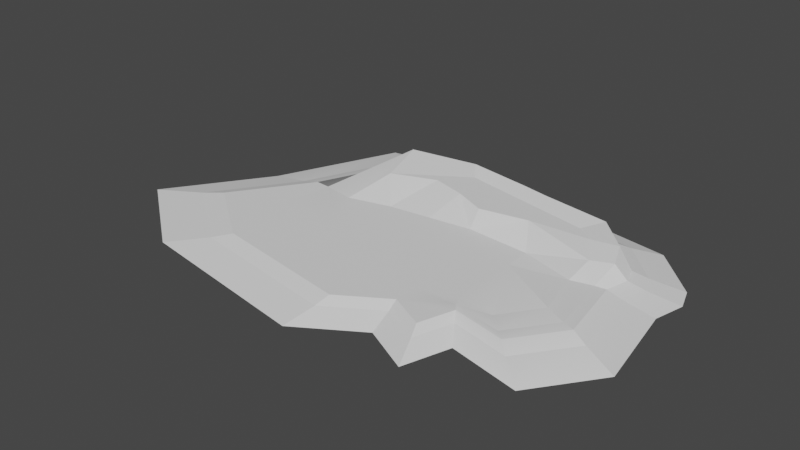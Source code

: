 # Source: geolevel.blend  (saved by Blender 2.93.20; exported with 4.5.12 LTS)
import bpy
from mathutils import Matrix  # noqa: F401  (used for matrix-valued properties, if any)

bpy.ops.wm.read_factory_settings(use_empty=True)
scene = bpy.context.scene
scene.name = 'Scene'

# ---- collections
col_collection = bpy.data.collections.new('Collection'); scene.collection.children.link(col_collection)
col_geothermalpools = bpy.data.collections.new('GeothermalPools'); scene.collection.children.link(col_geothermalpools)

# ---- world
world_world = bpy.data.worlds.new('World'); scene.world = world_world
world_world.use_nodes = True; world_world.node_tree.nodes.clear()
_N = world_world.node_tree.nodes; _L = world_world.node_tree.links
n0 = _N.new('ShaderNodeOutputWorld'); n0.name = 'World Output'; n0.location = (300, 300)
n1 = _N.new('ShaderNodeBackground'); n1.name = 'Background'; n1.location = (10, 300)
n1.inputs[0].default_value = (0.05088, 0.05088, 0.05088, 1.0)
_L.new(n1.outputs[0], n0.inputs[0])
n0.is_active_output = True
world_world.color = (0.05088, 0.05088, 0.05088)
world_world.use_sun_shadow = False
world_world.sun_shadow_jitter_overblur = 0.0

# ---- meshes
me_plane = bpy.data.meshes.new('Plane')
me_plane.from_pydata([(1.7, -1.5, 0.0), (-1.0, 1.7, 0.3), (1.827, 0.9703, 0.3), (1.0, -1.4, 0.0), (1.5, 1.2, 0.3), (0.5, 1.4, 0.3), (-2.6, 0.1, 0.0), (-3.3, -0.9, 0.0), (2.2, -0.8, 0.0), (2.0, 0.1, 0.0), (0.2, -0.5, 0.0), (-0.2, 0.5, 0.0), (1.0, -0.1, 0.0), (1.0, 0.4, 0.0), (2.1, 0.5, 0.2162), (-0.2, 0.7286, 0.3), (0.7, 0.9, 0.3), (-2.28, 0.8748, 0.3), (0.0, 1.5, 0.3), (-0.5, 1.6, 0.3), (-0.4, -2.0, 0.0), (0.3, -1.6, 0.0), (-0.6, -0.7, 0.0), (-1.462, -0.4221, 0.0), (-0.8, 1.0, 0.3), (-1.441, 1.185, 0.3), (-2.9, -2.0, 0.0), (2.0, -1.8, 0.0), (-1.2, 2.0, 0.4), (2.4, 0.9, 0.4), (0.9, -2.2, 0.0), (1.1, -1.6, 0.0), (-3.2, 0.2, 0.0), (-4.1, -1.1, 0.0), (2.6, -1.0, 0.0), (2.4, 0.2, 0.0), (2.5, 0.6, 0.249), (-2.5, 1.8, 0.4), (-0.5, -2.4, 0.0), (0.3, -1.9, 0.0), (-3.159, -2.167, 0.0), (2.167, -1.95, 0.0), (-1.312, 2.181, 0.0), (2.601, 0.985, 0.0), (0.971, -2.384, 0.0), (1.188, -1.732, 0.0), (1.949, 1.637, 0.0), (0.5362, 1.854, 0.0), (-3.485, 0.2241, 0.0), (-4.464, -1.189, 0.0), (2.819, -1.08, 0.0), (2.601, 0.2241, 0.0), (2.71, 0.6589, 0.0), (-2.724, 1.963, 0.0), (-0.007242, 1.963, 0.0), (-0.6594, 2.072, 0.0), (-0.5507, -2.602, 0.0), (0.3188, -2.058, 0.0), (-3.492, -2.381, -0.1), (2.38, -2.142, -0.1), (-1.455, 2.412, -0.1), (2.86, 1.094, -0.1), (1.062, -2.621, -0.1), (1.302, -1.902, -0.1), (2.141, 1.813, -0.1), (0.5827, 2.053, -0.1), (-3.852, 0.2551, -0.1), (-4.93, -1.303, -0.1), (3.099, -1.183, -0.1), (2.86, 0.2551, -0.1), (2.98, 0.7345, -0.1), (-3.013, 2.173, -0.1), (-0.01654, 2.173, -0.1), (-0.7356, 2.292, -0.1), (-0.6158, -2.861, -0.1), (0.343, -2.262, -0.1), (-4.204, -2.84, -0.25), (2.838, -2.553, -0.25), (-1.761, 2.908, -0.25), (3.413, 1.327, -0.25), (1.257, -3.128, -0.25), (1.544, -2.265, -0.25), (2.55, 2.19, -0.25), (0.6821, 2.477, -0.25), (-4.635, 0.3214, -0.25), (-5.929, -1.547, -0.25), (3.7, -1.403, -0.25), (3.413, 0.3214, -0.25), (3.556, 0.8963, -0.25), (-3.629, 2.621, -0.25), (-0.03642, 2.621, -0.25), (-0.8987, 2.764, -0.25), (-0.755, -3.415, -0.25), (0.3947, -2.696, -0.25), (-1.532, 0.07701, 0.0), (-0.855, 0.001161, 0.0), (-1.654, -0.04117, 0.0), (-2.259, -0.06693, 0.0), (-1.963, -1.656, 0.0), (-1.904, -0.938, 0.0), (-0.9964, 0.3997, -0.005758), (-1.532, 0.3309, -0.005758), (-1.532, 0.3309, -0.1398), (-0.9964, 0.3997, -0.05002), (-1.795, 0.2995, -0.1398), (-2.265, 0.1838, -0.05002), (-1.795, 0.2995, -0.005758), (-2.265, 0.1838, -0.005758), (-0.2333, -1.433, -0.121), (1.733, -0.2667, -0.1411)], [], [(16, 2, 4), (12, 9, 13), (22, 95, 94), (25, 1, 17), (24, 19, 25), (98, 99, 7), (23, 22, 94, 96), (16, 14, 2), (16, 4, 5), (3, 12, 10), (10, 12, 13), (13, 9, 14), (25, 19, 1), (21, 20, 38, 39), (8, 0, 27, 34), (17, 1, 28, 37), (9, 8, 34, 35), (14, 9, 35, 36), (2, 14, 36, 29), (6, 17, 37, 32), (39, 38, 56, 57), (34, 27, 41, 50), (35, 34, 50, 51), (26, 33, 49, 40), (27, 31, 45, 41), (38, 26, 40, 56), (33, 32, 48, 49), (42, 55, 73, 60), (51, 50, 68, 69), (44, 57, 75, 62), (52, 51, 69, 70), (45, 44, 62, 63), (53, 42, 60, 71), (46, 43, 61, 64), (54, 47, 65, 72), (47, 46, 64, 65), (40, 49, 67, 58), (55, 54, 72, 73), (48, 53, 71, 66), (41, 45, 63, 59), (56, 40, 58, 74), (49, 48, 66, 67), (43, 52, 70, 61), (57, 56, 74, 75), (50, 41, 59, 68), (62, 75, 93, 80), (70, 69, 87, 88), (63, 62, 80, 81), (71, 60, 78, 89), (64, 61, 79, 82), (72, 65, 83, 90), (65, 64, 82, 83), (58, 67, 85, 76), (73, 72, 90, 91), (66, 71, 89, 84), (59, 63, 81, 77), (74, 58, 76, 92), (67, 66, 84, 85), (61, 70, 88, 79), (75, 74, 92, 93), (68, 59, 77, 86), (60, 73, 91, 78), (69, 68, 86, 87), (38, 20, 98, 26), (23, 99, 98, 20), (22, 23, 20), (26, 98, 7, 33), (8, 12, 0), (3, 0, 12), (31, 0, 3), (31, 27, 0), (30, 57, 44), (45, 30, 44), (57, 30, 45), (31, 57, 45), (57, 31, 39), (39, 31, 21), (31, 3, 21), (3, 10, 21), (21, 10, 22), (22, 10, 95), (95, 10, 11), (11, 10, 13), (96, 97, 23), (99, 23, 97), (97, 6, 99), (6, 32, 99), (32, 7, 99), (32, 33, 7), (24, 15, 19), (18, 19, 15), (15, 16, 18), (18, 16, 5), (96, 94, 102, 104), (97, 96, 104, 105), (6, 97, 105), (94, 95, 103, 102), (95, 11, 103), (104, 102, 101, 106), (102, 103, 100, 101), (105, 104, 106, 107), (11, 100, 103), (105, 107, 6), (22, 20, 108), (21, 22, 108), (20, 21, 108), (9, 12, 109), (12, 8, 109), (8, 9, 109)])
_uv = me_plane.uv_layers.new(name='UVMap')
_uv.uv.foreach_set('vector', [0.6667, 0.8333, 1.0, 1.0, 0.6667, 1.0, 0.6667, 0.3333, 1.0, 0.6667, 0.6667, 0.6667, 0.2222, 0.3333, 0.2222, 0.5458, 0.1359, 0.5923, 0.1111, 0.8333, 0.0, 1.0, 0.0, 0.8333, 0.2222, 0.8333, 0.1111, 1.0, 0.1111, 0.8333, 0.0, 0.0, 0.0, 0.0, 0.0, 0.3333, 0.1111, 0.3333, 0.2222, 0.3333, 0.1359, 0.5923, 0.1111, 0.5042, 0.6667, 0.8333, 1.0, 0.8333, 1.0, 1.0, 0.6667, 0.8333, 0.6667, 1.0, 0.3333, 1.0, 0.6667, 0.0, 0.6667, 0.3333, 0.3333, 0.3333, 0.3333, 0.3333, 0.6667, 0.3333, 0.6667, 0.6667, 0.6667, 0.6667, 1.0, 0.6667, 1.0, 0.8333, 0.1111, 0.8333, 0.1111, 1.0, 0.0, 1.0, 0.2222, 0.0, 0.1111, 0.0, 0.1111, 0.0, 0.2222, 0.0, 1.0, 0.3333, 1.0, 0.0, 1.0, 0.0, 1.0, 0.3333, 0.0, 0.8333, 0.0, 1.0, 0.0, 1.0, 0.0, 0.8333, 1.0, 0.6667, 1.0, 0.3333, 1.0, 0.3333, 1.0, 0.6667, 1.0, 0.8333, 1.0, 0.6667, 1.0, 0.6667, 1.0, 0.8333, 1.0, 1.0, 1.0, 0.8333, 1.0, 0.8333, 1.0, 1.0, 0.0, 0.6667, 0.0, 0.8333, 0.0, 0.8333, 0.0, 0.6667, 0.2222, 0.0, 0.1111, 0.0, 0.1111, 0.0, 0.2222, 0.0, 1.0, 0.3333, 1.0, 0.0, 1.0, 0.0, 1.0, 0.3333, 1.0, 0.6667, 1.0, 0.3333, 1.0, 0.3333, 1.0, 0.6667, 0.0, 0.0, 0.0, 0.3333, 0.0, 0.3333, 0.0, 0.0, 1.0, 0.0, 0.6667, 0.0, 0.6667, 0.0, 1.0, 0.0, 0.1111, 0.0, 0.0, 0.0, 0.0, 0.0, 0.1111, 0.0, 0.0, 0.3333, 0.0, 0.6667, 0.0, 0.6667, 0.0, 0.3333, 0.0, 1.0, 0.1111, 1.0, 0.1111, 1.0, 0.0, 1.0, 1.0, 0.6667, 1.0, 0.3333, 1.0, 0.3333, 1.0, 0.6667, 0.3333, 0.0, 0.2222, 0.0, 0.2222, 0.0, 0.3333, 0.0, 1.0, 0.8333, 1.0, 0.6667, 1.0, 0.6667, 1.0, 0.8333, 0.6667, 0.0, 0.3333, 0.0, 0.3333, 0.0, 0.6667, 0.0, 0.0, 0.8333, 0.0, 1.0, 0.0, 1.0, 0.0, 0.8333, 0.6667, 1.0, 1.0, 1.0, 1.0, 1.0, 0.6667, 1.0, 0.2222, 1.0, 0.3333, 1.0, 0.3333, 1.0, 0.2222, 1.0, 0.3333, 1.0, 0.6667, 1.0, 0.6667, 1.0, 0.3333, 1.0, 0.0, 0.0, 0.0, 0.3333, 0.0, 0.3333, 0.0, 0.0, 0.1111, 1.0, 0.2222, 1.0, 0.2222, 1.0, 0.1111, 1.0, 0.0, 0.6667, 0.0, 0.8333, 0.0, 0.8333, 0.0, 0.6667, 1.0, 0.0, 0.6667, 0.0, 0.6667, 0.0, 1.0, 0.0, 0.1111, 0.0, 0.0, 0.0, 0.0, 0.0, 0.1111, 0.0, 0.0, 0.3333, 0.0, 0.6667, 0.0, 0.6667, 0.0, 0.3333, 1.0, 1.0, 1.0, 0.8333, 1.0, 0.8333, 1.0, 1.0, 0.2222, 0.0, 0.1111, 0.0, 0.1111, 0.0, 0.2222, 0.0, 1.0, 0.3333, 1.0, 0.0, 1.0, 0.0, 1.0, 0.3333, 0.3333, 0.0, 0.2222, 0.0, 0.2222, 0.0, 0.3333, 0.0, 1.0, 0.8333, 1.0, 0.6667, 1.0, 0.6667, 1.0, 0.8333, 0.6667, 0.0, 0.3333, 0.0, 0.3333, 0.0, 0.6667, 0.0, 0.0, 0.8333, 0.0, 1.0, 0.0, 1.0, 0.0, 0.8333, 0.6667, 1.0, 1.0, 1.0, 1.0, 1.0, 0.6667, 1.0, 0.2222, 1.0, 0.3333, 1.0, 0.3333, 1.0, 0.2222, 1.0, 0.3333, 1.0, 0.6667, 1.0, 0.6667, 1.0, 0.3333, 1.0, 0.0, 0.0, 0.0, 0.3333, 0.0, 0.3333, 0.0, 0.0, 0.1111, 1.0, 0.2222, 1.0, 0.2222, 1.0, 0.1111, 1.0, 0.0, 0.6667, 0.0, 0.8333, 0.0, 0.8333, 0.0, 0.6667, 1.0, 0.0, 0.6667, 0.0, 0.6667, 0.0, 1.0, 0.0, 0.1111, 0.0, 0.0, 0.0, 0.0, 0.0, 0.1111, 0.0, 0.0, 0.3333, 0.0, 0.6667, 0.0, 0.6667, 0.0, 0.3333, 1.0, 1.0, 1.0, 0.8333, 1.0, 0.8333, 1.0, 1.0, 0.2222, 0.0, 0.1111, 0.0, 0.1111, 0.0, 0.2222, 0.0, 1.0, 0.3333, 1.0, 0.0, 1.0, 0.0, 1.0, 0.3333, 0.0, 1.0, 0.1111, 1.0, 0.1111, 1.0, 0.0, 1.0, 1.0, 0.6667, 1.0, 0.3333, 1.0, 0.3333, 1.0, 0.6667, 0.1111, 0.0, 0.1111, 0.0, 0.0, 0.0, 0.0, 0.0, 0.0, 0.0, 0.0, 0.0, 0.0, 0.0, 0.1111, 0.0, 0.2222, 0.3333, 0.0, 0.0, 0.1111, 0.0, 0.0, 0.0, 0.0, 0.0, 0.0, 0.3333, 0.0, 0.3333, 1.0, 0.3333, 0.0, 0.0, 1.0, 0.0, 0.6667, 0.0, 1.0, 0.0, 0.0, 0.0, 0.0, 0.0, 1.0, 0.0, 0.6667, 0.0, 0.0, 0.0, 1.0, 0.0, 1.0, 0.0, 0.0, 0.0, 0.2222, 0.0, 0.3333, 0.0, 0.6667, 0.0, 0.0, 0.0, 0.3333, 0.0, 0.2222, 0.0, 0.0, 0.0, 0.6667, 0.0, 0.6667, 0.0, 0.2222, 0.0, 0.6667, 0.0, 0.2222, 0.0, 0.6667, 0.0, 0.2222, 0.0, 0.2222, 0.0, 0.6667, 0.0, 0.2222, 0.0, 0.6667, 0.0, 0.6667, 0.0, 0.2222, 0.0, 0.6667, 0.0, 0.3333, 0.3333, 0.2222, 0.0, 0.2222, 0.0, 0.3333, 0.3333, 0.0, 0.0, 0.0, 0.0, 0.3333, 0.3333, 0.2222, 0.5458, 0.2222, 0.5458, 0.3333, 0.3333, 0.0, 0.0, 0.0, 0.0, 0.3333, 0.3333, 0.6667, 0.6667, 0.1111, 0.5042, 0.0, 0.0, 0.1111, 0.3333, 0.0, 0.0, 0.1111, 0.3333, 0.0, 0.0, 0.0, 0.0, 0.0, 0.0, 0.0, 0.0, 0.0, 0.0, 0.0, 0.6667, 0.0, 0.0, 0.0, 0.6667, 0.0, 0.3333, 0.0, 0.0, 0.0, 0.6667, 0.0, 0.3333, 0.0, 0.3333, 0.2222, 0.8333, 0.0, 0.0, 0.1111, 1.0, 0.0, 0.0, 0.1111, 1.0, 0.0, 0.0, 0.0, 0.0, 0.0, 0.0, 0.0, 0.0, 0.0, 0.0, 0.0, 0.0, 0.3333, 1.0, 0.1111, 0.5042, 0.1359, 0.5923, 0.1359, 0.5923, 0.1111, 0.5042, 0.0, 0.0, 0.1111, 0.5042, 0.1111, 0.5042, 0.0, 0.0, 0.0, 0.0, 0.0, 0.0, 0.0, 0.0, 0.1359, 0.5923, 0.2222, 0.5458, 0.2222, 0.5458, 0.1359, 0.5923, 0.2222, 0.5458, 0.0, 0.0, 0.2222, 0.5458, 0.1111, 0.5042, 0.1359, 0.5923, 0.1359, 0.5923, 0.1111, 0.5042, 0.1359, 0.5923, 0.2222, 0.5458, 0.2222, 0.5458, 0.1359, 0.5923, 0.0, 0.0, 0.1111, 0.5042, 0.1111, 0.5042, 0.0, 0.0, 0.0, 0.0, 0.2222, 0.5458, 0.2222, 0.5458, 0.0, 0.0, 0.0, 0.0, 0.0, 0.0, 0.2222, 0.3333, 0.1111, 0.0, 0.2222, 0.3333, 0.2222, 0.0, 0.0, 0.0, 0.2222, 0.0, 0.1111, 0.0, 0.2222, 0.0, 0.1111, 0.0, 1.0, 0.6667, 0.6667, 0.3333, 1.0, 0.6667, 0.0, 0.0, 1.0, 0.3333, 0.0, 0.0, 1.0, 0.3333, 1.0, 0.6667, 1.0, 0.3333])
me_plane.use_remesh_fix_poles = True
me_plane.use_remesh_preserve_attributes = False
me_plane.update()
me_plane.normals_split_custom_set([tuple(v) for v in zip(*[iter([0.0, 0.0, 1.0, 0.0, 0.0, 1.0, 0.0, 0.0, 1.0, 0.009586, -0.0511, 0.9986, 0.00971, -0.05107, 0.9986, 0.008307, -0.05132, 0.9986, 0.0, 0.0, 1.0, 0.0, 0.0, 1.0, 0.0, 0.0, 1.0, 0.0, 0.0, 1.0, 0.0, 0.0, 1.0, 0.0, 0.0, 1.0, 0.0, 0.0, 1.0, 0.0, 0.0, 1.0, 0.0, 0.0, 1.0, 0.0, 0.0, 1.0, 0.0, 0.0, 1.0, 0.0, 0.0, 1.0, 0.0, 0.0, 1.0, 0.0, 0.0, 1.0, 0.0, 0.0, 1.0, 0.0, 0.0, 1.0, 0.01057, -0.1695, 0.9855, 0.01057, -0.1695, 0.9855, 0.01057, -0.1695, 0.9855, 0.0, 0.0, 1.0, 0.0, 0.0, 1.0, 0.0, 0.0, 1.0, 0.0, 0.0, 1.0, 0.0, 0.0, 1.0, 0.0, 0.0, 1.0, 0.0, 0.0, 1.0, 0.0, 0.0, 1.0, 0.0, 0.0, 1.0, -0.1415, -0.3969, 0.9069, -0.1424, -0.397, 0.9067, -0.1425, -0.397, 0.9067, 2.469e-08, 0.0, 1.0, 2.469e-08, 0.0, 1.0, 2.469e-08, 0.0, 1.0, 0.0, 0.0, 1.0, 0.0, 0.0, 1.0, 0.0, 0.0, 1.0, 0.0, 0.0, 1.0, 0.08368, 0.03182, 0.996, -0.08905, -0.009171, 0.996, 0.008258, -0.08914, 0.996, 0.02168, -0.08686, 0.996, 0.05642, -0.142, 0.9883, 0.05642, -0.142, 0.9883, 0.05642, -0.142, 0.9883, 0.05642, -0.142, 0.9883, -0.0228, -0.005453, 0.9997, 0.02158, -0.009151, 0.9997, -0.004457, 0.02301, 0.9997, -0.00525, 0.02284, 0.9997, 0.04248, -0.5221, 0.8519, 0.1419, -0.4926, 0.8586, 0.07899, -0.4754, 0.8762, 0.0818, -0.4727, 0.8774, -0.1169, -0.341, 0.9328, -0.1169, -0.341, 0.9328, -0.1169, -0.341, 0.9328, -0.1169, -0.341, 0.9328, -0.15, -0.2617, 0.9534, -0.1346, -0.1724, 0.9758, -0.1999, -0.2247, 0.9537, -0.2048, -0.2182, 0.9542, 0.0, 0.0, 1.0, 0.0, 0.0, 1.0, 0.0, 0.0, 1.0, 0.0, 0.0, 1.0, 0.08057, 0.03903, 0.996, -0.0889, -0.01054, 0.996, 0.01061, -0.08889, 0.996, 0.02344, -0.0864, 0.996, -0.02315, -0.003673, 0.9997, 0.02244, -0.006776, 0.9997, -0.004529, 0.023, 0.9997, -0.003315, 0.0232, 0.9997, 0.0, 0.0, 1.0, 0.0, 0.0, 1.0, 0.0, 0.0, 1.0, 0.0, 0.0, 1.0, 0.03968, 0.08025, 0.996, -0.03352, -0.08301, 0.996, 0.05517, -0.0705, 0.996, 0.08062, -0.03893, 0.996, 0.0, 0.0, 1.0, 0.0, 0.0, 1.0, 0.0, 0.0, 1.0, 0.0, 0.0, 1.0, 0.0, 0.0, 1.0, 0.0, 0.0, 1.0, 0.0, 0.0, 1.0, 0.0, 0.0, 1.0, 0.07205, 0.4323, 0.8988, 0.07205, 0.4323, 0.8988, 0.07205, 0.4323, 0.8988, 0.07205, 0.4323, 0.8988, 0.3324, 0.05556, 0.9415, 0.3752, 0.05263, 0.9254, 0.3495, 0.082, 0.9333, 0.3506, 0.08219, 0.9329, -0.2258, -0.4515, 0.8632, -0.2258, -0.4515, 0.8632, -0.2258, -0.4515, 0.8632, -0.2258, -0.4515, 0.8632, 0.3189, -0.0946, 0.9431, 0.4143, -0.07011, 0.9074, 0.3574, -0.04081, 0.9331, 0.3587, -0.04046, 0.9326, 0.4999, -0.1666, 0.8499, 0.4999, -0.1666, 0.8499, 0.4999, -0.1666, 0.8499, 0.4999, -0.1666, 0.8499, -0.05631, 0.366, 0.9289, -0.05631, 0.366, 0.9289, -0.05631, 0.366, 0.9289, -0.05631, 0.366, 0.9289, 0.254, 0.254, 0.9333, 0.254, 0.254, 0.9333, 0.254, 0.254, 0.9333, 0.254, 0.254, 0.9333, 0.08647, 0.4323, 0.8976, 0.08647, 0.4323, 0.8976, 0.08647, 0.4323, 0.8976, 0.08647, 0.4323, 0.8976, 0.06718, 0.4367, 0.8971, 0.06718, 0.4367, 0.8971, 0.06718, 0.4367, 0.8971, 0.06718, 0.4367, 0.8971, -0.1561, -0.2081, 0.9656, -0.1561, -0.2081, 0.9656, -0.1561, -0.2081, 0.9656, -0.1561, -0.2081, 0.9656, 0.07205, 0.4323, 0.8988, 0.07205, 0.4323, 0.8988, 0.07205, 0.4323, 0.8988, 0.07205, 0.4323, 0.8988, -0.2474, 0.06284, 0.9669, -0.2601, 0.158, 0.9526, -0.2977, 0.09533, 0.9499, -0.2996, 0.1064, 0.9481, -0.08506, -0.4991, 0.8624, -0.1618, -0.6264, 0.7625, -0.06868, -0.6231, 0.7791, -0.04518, -0.6002, 0.7985, -0.05781, -0.3469, 0.9361, -0.05781, -0.3469, 0.9361, -0.05781, -0.3469, 0.9361, -0.05781, -0.3469, 0.9361, -0.2461, 0.1704, 0.9541, -0.2461, 0.1704, 0.9541, -0.2461, 0.1704, 0.9541, -0.2461, 0.1704, 0.9541, 0.3194, 0.1065, 0.9416, 0.3194, 0.1065, 0.9416, 0.3194, 0.1065, 0.9416, 0.3194, 0.1065, 0.9416, 0.2518, -0.4029, 0.8799, 0.2518, -0.4029, 0.8799, 0.2518, -0.4029, 0.8799, 0.2518, -0.4029, 0.8799, 0.3419, -0.1576, 0.9264, 0.1768, -0.21, 0.9616, 0.2708, -0.2838, 0.9198, 0.2828, -0.2812, 0.9171, -0.1697, -0.3393, 0.9252, -0.1697, -0.3393, 0.9252, -0.1697, -0.3393, 0.9252, -0.1697, -0.3393, 0.9252, 0.217, -0.06939, 0.9737, 0.3155, -0.04503, 0.9479, 0.2563, -0.01562, 0.9665, 0.2573, -0.01537, 0.9662, 0.3782, -0.1261, 0.9171, 0.3782, -0.1261, 0.9171, 0.3782, -0.1261, 0.9171, 0.3782, -0.1261, 0.9171, -0.04093, 0.2661, 0.9631, -0.04093, 0.2661, 0.9631, -0.04093, 0.2661, 0.9631, -0.04093, 0.2661, 0.9631, 0.1842, 0.1842, 0.9655, 0.1842, 0.1842, 0.9655, 0.1842, 0.1842, 0.9655, 0.1842, 0.1842, 0.9655, 0.06386, 0.3193, 0.9455, 0.06386, 0.3193, 0.9455, 0.06386, 0.3193, 0.9455, 0.06386, 0.3193, 0.9455, 0.04963, 0.3226, 0.9452, 0.04963, 0.3226, 0.9452, 0.04963, 0.3226, 0.9452, 0.04963, 0.3226, 0.9452, -0.1114, -0.1485, 0.9826, -0.1114, -0.1485, 0.9826, -0.1114, -0.1485, 0.9826, -0.1114, -0.1485, 0.9826, 0.05318, 0.3191, 0.9462, 0.05318, 0.3191, 0.9462, 0.05318, 0.3191, 0.9462, 0.05318, 0.3191, 0.9462, -0.1748, 0.03116, 0.9841, -0.1884, 0.1267, 0.9739, -0.2264, 0.06414, 0.9719, -0.2284, 0.07514, 0.9707, -0.05647, -0.3621, 0.9304, -0.1314, -0.505, 0.8531, -0.04033, -0.4977, 0.8664, -0.01596, -0.4711, 0.8819, -0.04187, -0.2512, 0.967, -0.04187, -0.2512, 0.967, -0.04187, -0.2512, 0.967, -0.04187, -0.2512, 0.967, -0.1766, 0.1223, 0.9767, -0.1766, 0.1223, 0.9767, -0.1766, 0.1223, 0.9767, -0.1766, 0.1223, 0.9767, 0.2307, 0.0769, 0.97, 0.2307, 0.0769, 0.97, 0.2307, 0.0769, 0.97, 0.2307, 0.0769, 0.97, 0.1877, -0.3003, 0.9352, 0.1877, -0.3003, 0.9352, 0.1877, -0.3003, 0.9352, 0.1877, -0.3003, 0.9352, 0.2694, -0.1029, 0.9575, 0.1021, -0.1539, 0.9828, 0.1988, -0.23, 0.9527, 0.2112, -0.2274, 0.9506, 0.05318, 0.3191, 0.9462, 0.05318, 0.3191, 0.9462, 0.05318, 0.3191, 0.9462, 0.05318, 0.3191, 0.9462, 0.2344, 0.03924, 0.9713, 0.2786, 0.03622, 0.9597, 0.2522, 0.06579, 0.9654, 0.2534, 0.06599, 0.9651, 0.0, 0.0, 1.0, 0.0, 0.0, 1.0, 0.0, 0.0, 1.0, 0.0, 0.0, 1.0, 0.0, 0.0, 1.0, 0.0, 0.0, 1.0, 0.0, 0.0, 1.0, 0.0, 0.0, 1.0, 0.0, 0.0, 1.0, 0.0, 0.0, 1.0, 0.0, 0.0, 1.0, 0.0, 0.0, 1.0, 0.0, 0.0, 1.0, 0.0, 0.0, 1.0, 0.0, 0.0, 1.0, 0.02232, -0.0867, 0.996, 0.0, 0.0, 1.0, -0.004956, -0.08939, 0.996, 0.0, 0.0, 1.0, 0.07383, -0.05063, 0.996, 0.0, 0.0, 1.0, 0.0, 0.0, 1.0, 0.08946, 0.003397, 0.996, 0.0, 0.0, 1.0, 0.0, 0.0, 1.0, 0.07954, -0.04109, 0.996, 0.02578, 0.08573, 0.996, 0.0, 0.0, 1.0, 0.0, 0.0, 1.0, 0.0, 0.0, 1.0, 0.0, 0.0, 1.0, 0.0, 0.0, 1.0, 0.0, 0.0, 1.0, 0.0, 0.0, 1.0, 0.0, 0.0, 1.0, 0.0, 0.0, 1.0, -0.0858, 0.02556, 0.996, 0.0, 0.0, 1.0, 0.0, 0.0, 1.0, 0.0, 0.0, 1.0, -0.06742, 0.05891, 0.996, 0.0, 0.0, 1.0, 0.0, 0.0, 1.0, -0.04501, 0.07739, 0.996, 0.0, 0.0, 1.0, 0.03881, 0.08067, 0.996, 0.0, 0.0, 1.0, 0.0, 0.0, 1.0, 0.0, 0.0, 1.0, 0.0, 0.0, 1.0, 0.0, 0.0, 1.0, 0.0, 0.0, 1.0, 0.0, 0.0, 1.0, 0.0, 0.0, 1.0, 0.0, 0.0, 1.0, 0.0, 0.0, 1.0, 0.0, 0.0, 1.0, 0.0, 0.0, 1.0, 0.0, 0.0, 1.0, 0.0, 0.0, 1.0, 0.0, 0.0, 1.0, 0.0, 0.0, 1.0, 0.0, 0.0, 1.0, 0.0, 0.0, 1.0, 0.0, 0.0, 1.0, 0.0, 0.0, 1.0, 0.0, 0.0, 1.0, 0.0, 0.0, 1.0, 0.0, 0.0, 1.0, 0.0, 0.0, 1.0, 0.0, 0.0, 1.0, 0.0, 0.0, 1.0, 0.0, 0.0, 1.0, -0.02761, 0.03993, 0.9988, 0.0, 0.0, 1.0, 0.005233, 0.04826, 0.9988, 0.0, 0.0, 1.0, 0.0, 0.0, 1.0, 0.03726, 0.03112, 0.9988, 0.0, 0.0, 1.0, 0.0, 0.0, 1.0, 0.0, 0.0, 1.0, 0.0, 0.0, 1.0, 0.0, 0.0, 1.0, 0.0, 0.0, 1.0, 0.0, 0.0, 1.0, 0.0, 0.0, 1.0, 0.0, 0.0, 1.0, 0.0, 0.0, 1.0, 0.0, 0.0, 1.0, 0.0, 0.0, 1.0, 0.0, 0.0, 1.0, 0.0, 0.0, 1.0, -0.1522, 0.3908, 0.9078, -0.1522, 0.3908, 0.9078, -0.1522, 0.3908, 0.9078, -0.1522, 0.3908, 0.9078, 0.03793, 0.314, 0.9487, 0.03793, 0.314, 0.9487, 0.03793, 0.314, 0.9487, 0.03793, 0.314, 0.9487, 0.09639, 0.1971, 0.9756, 0.09639, 0.1971, 0.9756, 0.09639, 0.1971, 0.9756, -0.06964, 0.2647, 0.9618, -0.06964, 0.2647, 0.9618, -0.06964, 0.2647, 0.9618, -0.06964, 0.2647, 0.9618, -0.07467, 0.09804, 0.9924, -0.07467, 0.09804, 0.9924, -0.07467, 0.09804, 0.9924, 0.1187, -0.9929, 0.0, 0.1187, -0.9929, 0.0, 0.1187, -0.9929, 0.0, 0.1187, -0.9929, 0.0, 0.1273, -0.9919, 0.0, 0.1273, -0.9919, 0.0, 0.1273, -0.9919, 0.0, 0.1273, -0.9919, 0.0, 0.2392, -0.971, 0.0, 0.2392, -0.971, 0.0, 0.2392, -0.971, 0.0, 0.2392, -0.971, 0.0, 0.125, -0.9922, 0.0, 0.125, -0.9922, 0.0, 0.125, -0.9922, 0.0, 0.2426, -0.9701, 0.0, 0.2426, -0.9701, 0.0, 0.2426, -0.9701, 0.0, 0.4293, 0.06604, 0.9008, 0.4293, 0.06604, 0.9008, 0.4293, 0.06604, 0.9008, -0.299, -0.299, 0.9062, -0.299, -0.299, 0.9062, -0.299, -0.299, 0.9062, -0.1406, 0.2461, 0.959, -0.1406, 0.2461, 0.959, -0.1406, 0.2461, 0.959, 0.1217, -0.4376, 0.8909, 0.05314, -0.4492, 0.8918, 0.04117, -0.4396, 0.8972, 0.2673, 0.4582, 0.8477, 0.1956, 0.4204, 0.886, 0.2673, 0.4582, 0.8477, -0.3797, -0.06036, 0.9231, -0.3883, -0.06482, 0.9193, -0.3577, -0.09982, 0.9285])] * 3)])
me_plane_004 = bpy.data.meshes.new('Plane.004')
me_plane_004.from_pydata([(-1.0, 1.7, 0.3), (1.827, 0.9703, 0.3), (1.5, 1.2, 0.3), (0.5, 1.4, 0.3), (-2.6, 0.1, 0.0), (-0.2, 0.5, 0.0), (1.0, 0.4, 0.0), (2.1, 0.5, 0.2162), (-0.2, 0.7286, 0.3), (0.7, 0.9, 0.3), (-2.28, 0.8748, 0.3), (0.0, 1.5, 0.3), (-0.5, 1.6, 0.3), (-1.0, 0.4, 0.0), (-1.8, 0.3, 0.0), (-0.8, 1.0, 0.3), (-1.441, 1.185, 0.3), (-1.2, 2.0, 0.4), (2.4, 0.9, 0.4), (1.8, 1.5, 0.4), (0.5, 1.7, 0.4), (-3.2, 0.2, 0.0), (2.4, 0.2, 0.0), (2.5, 0.6, 0.249), (-2.5, 1.8, 0.4), (0.0, 1.8, 0.4), (-0.6, 1.9, 0.4), (-1.312, 2.181, 0.0), (2.601, 0.985, 0.0), (1.949, 1.637, 0.0), (0.5362, 1.854, 0.0), (-3.485, 0.2241, 0.0), (2.601, 0.2241, 0.0), (2.71, 0.6589, 0.0), (-2.724, 1.963, 0.0), (-0.007242, 1.963, 0.0), (-0.6594, 2.072, 0.0)], [], [(5, 9, 8), (5, 15, 13), (6, 7, 9), (14, 10, 4), (13, 16, 14), (5, 6, 9), (5, 8, 15), (14, 16, 10), (13, 15, 16), (2, 1, 18, 19), (3, 2, 19, 20), (11, 3, 20, 25), (12, 11, 25, 26), (0, 12, 26, 17), (18, 23, 33, 28), (17, 26, 36, 27), (23, 22, 32, 33), (24, 17, 27, 34), (19, 18, 28, 29), (25, 20, 30, 35), (20, 19, 29, 30), (26, 25, 35, 36), (21, 24, 34, 31)])
_uv = me_plane_004.uv_layers.new(name='UVMap')
_uv.uv.foreach_set('vector', [0.3333, 0.6667, 0.6667, 0.8333, 0.3333, 0.8333, 0.3333, 0.6667, 0.2222, 0.8333, 0.2222, 0.6667, 0.6667, 0.6667, 1.0, 0.8333, 0.6667, 0.8333, 0.1111, 0.6667, 0.0, 0.8333, 0.0, 0.6667, 0.2222, 0.6667, 0.1111, 0.8333, 0.1111, 0.6667, 0.3333, 0.6667, 0.6667, 0.6667, 0.6667, 0.8333, 0.3333, 0.6667, 0.3333, 0.8333, 0.2222, 0.8333, 0.1111, 0.6667, 0.1111, 0.8333, 0.0, 0.8333, 0.2222, 0.6667, 0.2222, 0.8333, 0.1111, 0.8333, 0.6667, 1.0, 1.0, 1.0, 1.0, 1.0, 0.6667, 1.0, 0.3333, 1.0, 0.6667, 1.0, 0.6667, 1.0, 0.3333, 1.0, 0.2222, 1.0, 0.3333, 1.0, 0.3333, 1.0, 0.2222, 1.0, 0.1111, 1.0, 0.2222, 1.0, 0.2222, 1.0, 0.1111, 1.0, 0.0, 1.0, 0.1111, 1.0, 0.1111, 1.0, 0.0, 1.0, 1.0, 1.0, 1.0, 0.8333, 1.0, 0.8333, 1.0, 1.0, 0.0, 1.0, 0.1111, 1.0, 0.1111, 1.0, 0.0, 1.0, 1.0, 0.8333, 1.0, 0.6667, 1.0, 0.6667, 1.0, 0.8333, 0.0, 0.8333, 0.0, 1.0, 0.0, 1.0, 0.0, 0.8333, 0.6667, 1.0, 1.0, 1.0, 1.0, 1.0, 0.6667, 1.0, 0.2222, 1.0, 0.3333, 1.0, 0.3333, 1.0, 0.2222, 1.0, 0.3333, 1.0, 0.6667, 1.0, 0.6667, 1.0, 0.3333, 1.0, 0.1111, 1.0, 0.2222, 1.0, 0.2222, 1.0, 0.1111, 1.0, 0.0, 0.6667, 0.0, 0.8333, 0.0, 0.8333, 0.0, 0.6667])
me_plane_004.use_remesh_fix_poles = True
me_plane_004.use_remesh_preserve_attributes = False
me_plane_004.update()
me_plane_004.normals_split_custom_set([tuple(v) for v in zip(*[iter([0.04799, -0.6543, 0.7547, 0.04377, -0.6561, 0.7534, 0.04617, -0.6551, 0.7541, -0.04649, -0.5552, 0.8304, -0.0438, -0.5573, 0.8291, -0.04504, -0.5564, 0.8297, -0.1041, -0.5872, 0.8027, -0.1044, -0.5873, 0.8026, -0.1036, -0.5872, 0.8028, 0.05167, -0.4068, 0.9121, 0.0522, -0.4085, 0.9113, 0.05144, -0.4059, 0.9125, -0.02401, -0.3632, 0.9314, -0.02285, -0.3656, 0.9305, -0.02354, -0.3642, 0.931, 0.01077, -0.6169, 0.787, 0.01129, -0.6167, 0.7871, 0.01227, -0.6163, 0.7875, -0.1141, -0.6072, 0.7863, -0.1151, -0.6063, 0.7868, -0.1154, -0.6061, 0.787, 0.2025, -0.3459, 0.9162, 0.197, -0.3328, 0.9222, 0.182, -0.3154, 0.9314, -0.008908, -0.3668, 0.9302, -0.01086, -0.3631, 0.9317, -0.01315, -0.3592, 0.9332, -0.1711, -0.1911, 0.9666, -0.1711, -0.1911, 0.9666, -0.1711, -0.1911, 0.9666, -0.1711, -0.1911, 0.9666, -0.05092, -0.2928, 0.9548, -0.05092, -0.2928, 0.9548, -0.05092, -0.2928, 0.9548, -0.05092, -0.2928, 0.9548, -0.06312, -0.3156, 0.9468, -0.06312, -0.3156, 0.9468, -0.06312, -0.3156, 0.9468, -0.06312, -0.3156, 0.9468, -0.059, -0.3245, 0.944, -0.059, -0.3245, 0.944, -0.059, -0.3245, 0.944, -0.059, -0.3245, 0.944, -0.06247, -0.3436, 0.937, -0.06247, -0.3436, 0.937, -0.06247, -0.3436, 0.937, -0.06247, -0.3436, 0.937, 0.8218, 0.1408, 0.5521, 0.8218, 0.1408, 0.5521, 0.8218, 0.1408, 0.5521, 0.8218, 0.1408, 0.5521, 0.1527, 0.916, 0.3709, 0.1527, 0.916, 0.3709, 0.1527, 0.916, 0.3709, 0.1527, 0.916, 0.3709, 0.4818, -0.3746, 0.7922, 0.5659, -0.3362, 0.7528, 0.5287, -0.3031, 0.7928, 0.5396, -0.3201, 0.7787, -0.1366, 0.8881, 0.439, -0.1366, 0.8881, 0.439, -0.1366, 0.8881, 0.439, -0.1366, 0.8881, 0.439, 0.6309, 0.6309, 0.4516, 0.6309, 0.6309, 0.4516, 0.6309, 0.6309, 0.4516, 0.6309, 0.6309, 0.4516, 0.1823, 0.9115, 0.3686, 0.1823, 0.9115, 0.3686, 0.1823, 0.9115, 0.3686, 0.1823, 0.9115, 0.3686, 0.1414, 0.9191, 0.3678, 0.1414, 0.9191, 0.3678, 0.1414, 0.9191, 0.3678, 0.1414, 0.9191, 0.3678, 0.1527, 0.916, 0.3709, 0.1527, 0.916, 0.3709, 0.1527, 0.916, 0.3709, 0.1527, 0.916, 0.3709, -0.5718, 0.1182, 0.8118, -0.5825, 0.2066, 0.7862, -0.6062, 0.1384, 0.7832, -0.6217, 0.1451, 0.7697])] * 3)])
me_plane_003 = bpy.data.meshes.new('Plane.003')
me_plane_003.from_pydata([(2.2, -0.8, 0.0), (2.0, 0.1, 0.0), (1.0, -0.1, 0.0)], [], [(2, 0, 1)])
_uv = me_plane_003.uv_layers.new(name='UVMap')
_uv.uv.foreach_set('vector', [0.6667, 0.3333, 1.0, 0.3333, 1.0, 0.6667])
me_plane_003.use_remesh_fix_poles = True
me_plane_003.use_remesh_preserve_attributes = False
me_plane_003.update()
me_plane_003.normals_split_custom_set([tuple(v) for v in zip(*[iter([-0.005072, 0.02288, 0.9997, -0.005607, 0.02276, 0.9997, -0.004928, 0.02292, 0.9997])] * 3)])
me_plane_002 = bpy.data.meshes.new('Plane.002')
me_plane_002.from_pydata([(-0.4, -2.0, 0.0), (0.3, -1.6, 0.0), (-0.6, -0.7, 0.0)], [], [(0, 1, 2)])
_uv = me_plane_002.uv_layers.new(name='UVMap')
_uv.uv.foreach_set('vector', [0.1111, 0.0, 0.2222, 0.0, 0.2222, 0.3333])
me_plane_002.use_remesh_fix_poles = True
me_plane_002.use_remesh_preserve_attributes = False
me_plane_002.update()
me_plane_002.normals_split_custom_set([tuple(v) for v in zip(*[iter([0.0, 0.0, 1.0, 0.0, 0.0, 1.0, 0.0, 0.0, 1.0])] * 3)])
me_plane_001 = bpy.data.meshes.new('Plane.001')
me_plane_001.from_pydata([(-2.6, 0.1, 0.0), (-0.2, 0.5, 0.0), (-1.0, 0.4, 0.0), (-1.8, 0.3, 0.0), (-1.532, 0.07701, 0.0), (-0.855, 0.001161, 0.0), (-1.654, -0.04117, 0.0), (-2.259, -0.06693, 0.0)], [], [(2, 1, 5), (2, 5, 4), (3, 4, 6), (3, 6, 7), (3, 2, 4), (0, 3, 7)])
_uv = me_plane_001.uv_layers.new(name='UVMap')
_uv.uv.foreach_set('vector', [0.0, 0.0, 0.0, 0.0, 0.0, 0.0, 0.0, 0.0, 0.0, 0.0, 0.0, 0.0, 0.0, 0.0, 0.0, 0.0, 0.0, 0.0, 0.0, 0.0, 0.0, 0.0, 0.0, 0.0, 0.0, 0.0, 0.0, 0.0, 0.0, 0.0, 0.0, 0.0, 0.0, 0.0, 0.0, 0.0])
me_plane_001.use_remesh_fix_poles = True
me_plane_001.use_remesh_preserve_attributes = False
me_plane_001.update()
me_plane_001.normals_split_custom_set([tuple(v) for v in zip(*[iter([0.0, 0.0, -1.0, 0.0, 0.0, -1.0, 0.0, 0.0, -1.0, 0.0, 0.0, -1.0, 0.0, 0.0, -1.0, 0.0, 0.0, -1.0, 0.0, 0.0, -1.0, 0.0, 0.0, -1.0, 0.0, 0.0, -1.0, 0.0, 0.0, -1.0, 0.0, 0.0, -1.0, 0.0, 0.0, -1.0, 0.0, 0.0, -1.0, 0.0, 0.0, -1.0, 0.0, 0.0, -1.0, 0.0, 0.0, -1.0, 0.0, 0.0, -1.0, 0.0, 0.0, -1.0])] * 3)])

# ---- objects
ob_icesheet = bpy.data.objects.new('IceSheet', me_plane)
ob_icesheetrock = bpy.data.objects.new('IceSheetRock', me_plane_004)
ob_geothermicpool3 = bpy.data.objects.new('GeothermicPool3', me_plane_003)
ob_geothermicpool2 = bpy.data.objects.new('GeothermicPool2', me_plane_002)
ob_geothermicpool1 = bpy.data.objects.new('GeothermicPool1', me_plane_001)

# ---- transforms, parenting, visibility, modifiers, constraints
ob_icesheet.location = (0.0, 0.0, 0.0)
ob_icesheet.scale = (100.0, 100.0, 100.0)
ob_icesheetrock.location = (0.0, 0.0, 0.0)
ob_icesheetrock.scale = (100.0, 100.0, 100.0)
ob_geothermicpool3.location = (0.0, 0.0, 0.0)
ob_geothermicpool3.scale = (100.0, 100.0, 100.0)
ob_geothermicpool2.location = (0.0, 0.0, 0.0)
ob_geothermicpool2.scale = (100.0, 100.0, 100.0)
ob_geothermicpool1.location = (0.0, 0.0, 0.0)
ob_geothermicpool1.scale = (100.0, 100.0, 100.0)

# ---- collection membership
col_collection.objects.link(ob_icesheet)
col_collection.objects.link(ob_icesheetrock)
col_geothermalpools.objects.link(ob_geothermicpool3)
col_geothermalpools.objects.link(ob_geothermicpool2)
col_geothermalpools.objects.link(ob_geothermicpool1)

# ---- scene / render settings (as saved in the file)
scene.frame_start = 1; scene.frame_end = 250; scene.frame_set(179)
scene.render.engine = 'BLENDER_EEVEE_NEXT'
scene.cycles.use_denoising = False
scene.cycles.samples = 128
scene.cycles.sampling_pattern = 'TABULATED_SOBOL'
scene.cycles.use_adaptive_sampling = False
scene.cycles.use_light_tree = False
scene.view_settings.view_transform = 'Filmic'
bpy.context.view_layer.update()

# ---- added for rendering (the .blend has no active camera and no usable light): camera, sun
cam_auto = bpy.data.cameras.new('AutoCamera')
cam_auto.lens = 50.0
cam_auto.sensor_width = 36.0
cam_auto.clip_end = 18734.2
ob_auto_camera = bpy.data.objects.new('AutoCamera', cam_auto)
scene.collection.objects.link(ob_auto_camera)
ob_auto_camera.location = (956.053, -1306.32, 861.482)
ob_auto_camera.rotation_euler = (1.09748, -7.21219e-08, 0.694738)
scene.camera = ob_auto_camera
light_auto_sun = bpy.data.lights.new('AutoSun', 'SUN')
light_auto_sun.energy = 3.0
light_auto_sun.angle = 0.0523599
ob_auto_sun = bpy.data.objects.new('AutoSun', light_auto_sun)
scene.collection.objects.link(ob_auto_sun)
ob_auto_sun.rotation_euler = (0.872665, 0.174533, 0.523599)
bpy.context.view_layer.update()
